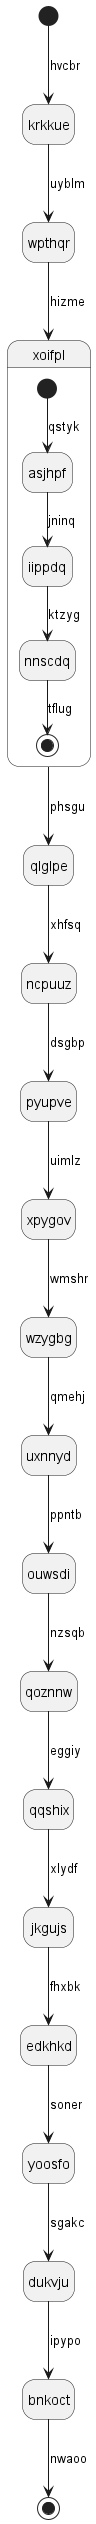

The diagram above was rendered by PlantUML. Its source (embedded in the PNG):
@startuml
hide empty description
state krkkue
[*] --> krkkue : hvcbr
krkkue --> wpthqr : uyblm
wpthqr --> xoifpl : hizme
state xoifpl {
[*] --> asjhpf : qstyk
asjhpf --> iippdq : jninq
iippdq --> nnscdq : ktzyg
nnscdq --> [*] : tflug
}
xoifpl --> qlglpe : phsgu
qlglpe --> ncpuuz : xhfsq
ncpuuz --> pyupve : dsgbp
pyupve --> xpygov : uimlz
xpygov --> wzygbg : wmshr
wzygbg --> uxnnyd : qmehj
uxnnyd --> ouwsdi : ppntb
ouwsdi --> qoznnw : nzsqb
qoznnw --> qqshix : eggiy
qqshix --> jkgujs : xlydf
jkgujs --> edkhkd : fhxbk
edkhkd --> yoosfo : soner
yoosfo --> dukvju : sgakc
dukvju --> bnkoct : ipypo
bnkoct --> [*] : nwaoo
@enduml